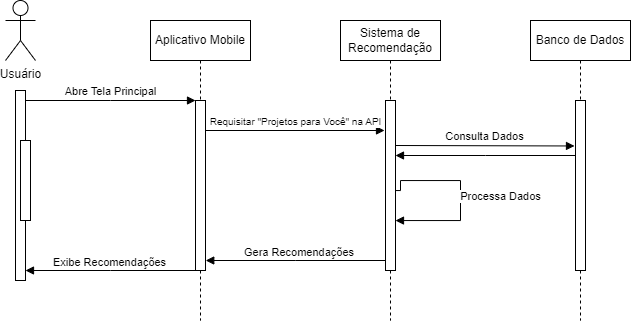

The diagram above was exported from draw.io. Its source (the exported page's mxGraphModel, read from the mxfile embedded in the PNG):
<mxGraphModel dx="756" dy="425" grid="1" gridSize="10" guides="1" tooltips="1" connect="1" arrows="1" fold="1" page="1" pageScale="1" pageWidth="850" pageHeight="1100" math="0" shadow="0">
  <root>
    <mxCell id="0" />
    <mxCell id="1" parent="0" />
    <mxCell id="aM9ryv3xv72pqoxQDRHE-5" value="Aplicativo Mobile" style="shape=umlLifeline;perimeter=lifelinePerimeter;whiteSpace=wrap;html=1;container=0;dropTarget=0;collapsible=0;recursiveResize=0;outlineConnect=0;portConstraint=eastwest;newEdgeStyle={&quot;edgeStyle&quot;:&quot;elbowEdgeStyle&quot;,&quot;elbow&quot;:&quot;vertical&quot;,&quot;curved&quot;:0,&quot;rounded&quot;:0};" parent="1" vertex="1">
      <mxGeometry x="220" y="40" width="100" height="300" as="geometry" />
    </mxCell>
    <mxCell id="aM9ryv3xv72pqoxQDRHE-6" value="" style="html=1;points=[];perimeter=orthogonalPerimeter;outlineConnect=0;targetShapes=umlLifeline;portConstraint=eastwest;newEdgeStyle={&quot;edgeStyle&quot;:&quot;elbowEdgeStyle&quot;,&quot;elbow&quot;:&quot;vertical&quot;,&quot;curved&quot;:0,&quot;rounded&quot;:0};" parent="aM9ryv3xv72pqoxQDRHE-5" vertex="1">
      <mxGeometry x="45" y="80" width="10" height="170" as="geometry" />
    </mxCell>
    <mxCell id="aM9ryv3xv72pqoxQDRHE-7" value="Abre Tela Principal" style="html=1;verticalAlign=bottom;endArrow=block;edgeStyle=elbowEdgeStyle;elbow=vertical;curved=0;rounded=0;" parent="1" source="aM9ryv3xv72pqoxQDRHE-2" target="aM9ryv3xv72pqoxQDRHE-6" edge="1">
      <mxGeometry relative="1" as="geometry">
        <mxPoint x="195" y="130" as="sourcePoint" />
        <Array as="points">
          <mxPoint x="180" y="120" />
        </Array>
      </mxGeometry>
    </mxCell>
    <mxCell id="aM9ryv3xv72pqoxQDRHE-9" value="" style="html=1;verticalAlign=bottom;endArrow=block;edgeStyle=elbowEdgeStyle;elbow=vertical;curved=0;rounded=0;" parent="1" edge="1">
      <mxGeometry relative="1" as="geometry">
        <mxPoint x="644.5" y="175" as="sourcePoint" />
        <Array as="points">
          <mxPoint x="555" y="175" />
        </Array>
        <mxPoint x="465" y="175" as="targetPoint" />
      </mxGeometry>
    </mxCell>
    <mxCell id="mD1lu--Q6kSrF7sdF1Nv-6" value="Sistema de Recomendação" style="shape=umlLifeline;perimeter=lifelinePerimeter;whiteSpace=wrap;html=1;container=0;dropTarget=0;collapsible=0;recursiveResize=0;outlineConnect=0;portConstraint=eastwest;newEdgeStyle={&quot;edgeStyle&quot;:&quot;elbowEdgeStyle&quot;,&quot;elbow&quot;:&quot;vertical&quot;,&quot;curved&quot;:0,&quot;rounded&quot;:0};" parent="1" vertex="1">
      <mxGeometry x="410" y="40" width="100" height="300" as="geometry" />
    </mxCell>
    <mxCell id="mD1lu--Q6kSrF7sdF1Nv-7" value="" style="html=1;points=[];perimeter=orthogonalPerimeter;outlineConnect=0;targetShapes=umlLifeline;portConstraint=eastwest;newEdgeStyle={&quot;edgeStyle&quot;:&quot;elbowEdgeStyle&quot;,&quot;elbow&quot;:&quot;vertical&quot;,&quot;curved&quot;:0,&quot;rounded&quot;:0};" parent="mD1lu--Q6kSrF7sdF1Nv-6" vertex="1">
      <mxGeometry x="45" y="80" width="10" height="170" as="geometry" />
    </mxCell>
    <mxCell id="mD1lu--Q6kSrF7sdF1Nv-16" value="Processa Dados" style="html=1;verticalAlign=bottom;endArrow=block;edgeStyle=orthogonalEdgeStyle;elbow=vertical;rounded=0;" parent="mD1lu--Q6kSrF7sdF1Nv-6" edge="1" target="mD1lu--Q6kSrF7sdF1Nv-7" source="mD1lu--Q6kSrF7sdF1Nv-7">
      <mxGeometry x="0.452" y="-57" relative="1" as="geometry">
        <mxPoint x="55" y="182" as="sourcePoint" />
        <Array as="points">
          <mxPoint x="60" y="170" />
          <mxPoint x="60" y="160" />
          <mxPoint x="120" y="160" />
          <mxPoint x="120" y="200" />
        </Array>
        <mxPoint x="234" y="182.47" as="targetPoint" />
        <mxPoint x="55" y="42" as="offset" />
      </mxGeometry>
    </mxCell>
    <mxCell id="mD1lu--Q6kSrF7sdF1Nv-9" value="&lt;font style=&quot;font-size: 10px;&quot;&gt;Requisitar &quot;Projetos para Você&quot; na API&lt;/font&gt;" style="html=1;verticalAlign=bottom;endArrow=block;edgeStyle=elbowEdgeStyle;elbow=vertical;curved=0;rounded=0;" parent="1" edge="1">
      <mxGeometry relative="1" as="geometry">
        <mxPoint x="275" y="150.00000000000009" as="sourcePoint" />
        <Array as="points">
          <mxPoint x="364" y="150" />
        </Array>
        <mxPoint x="454" y="150" as="targetPoint" />
      </mxGeometry>
    </mxCell>
    <mxCell id="mD1lu--Q6kSrF7sdF1Nv-10" value="Banco de Dados" style="shape=umlLifeline;perimeter=lifelinePerimeter;whiteSpace=wrap;html=1;container=0;dropTarget=0;collapsible=0;recursiveResize=0;outlineConnect=0;portConstraint=eastwest;newEdgeStyle={&quot;edgeStyle&quot;:&quot;elbowEdgeStyle&quot;,&quot;elbow&quot;:&quot;vertical&quot;,&quot;curved&quot;:0,&quot;rounded&quot;:0};" parent="1" vertex="1">
      <mxGeometry x="600" y="40" width="100" height="300" as="geometry" />
    </mxCell>
    <mxCell id="mD1lu--Q6kSrF7sdF1Nv-11" value="" style="html=1;points=[];perimeter=orthogonalPerimeter;outlineConnect=0;targetShapes=umlLifeline;portConstraint=eastwest;newEdgeStyle={&quot;edgeStyle&quot;:&quot;elbowEdgeStyle&quot;,&quot;elbow&quot;:&quot;vertical&quot;,&quot;curved&quot;:0,&quot;rounded&quot;:0};" parent="mD1lu--Q6kSrF7sdF1Nv-10" vertex="1">
      <mxGeometry x="45" y="80" width="10" height="170" as="geometry" />
    </mxCell>
    <mxCell id="mD1lu--Q6kSrF7sdF1Nv-12" value="Consulta Dados" style="html=1;verticalAlign=bottom;endArrow=block;edgeStyle=elbowEdgeStyle;elbow=vertical;curved=0;rounded=0;" parent="1" edge="1">
      <mxGeometry relative="1" as="geometry">
        <mxPoint x="465" y="165" as="sourcePoint" />
        <Array as="points">
          <mxPoint x="554" y="165.47" />
        </Array>
        <mxPoint x="644" y="165.47" as="targetPoint" />
      </mxGeometry>
    </mxCell>
    <mxCell id="mD1lu--Q6kSrF7sdF1Nv-18" value="" style="html=1;verticalAlign=bottom;endArrow=block;edgeStyle=elbowEdgeStyle;elbow=vertical;curved=0;rounded=0;" parent="1" edge="1">
      <mxGeometry relative="1" as="geometry">
        <mxPoint x="454.75" y="280" as="sourcePoint" />
        <Array as="points">
          <mxPoint x="365.25" y="280" />
        </Array>
        <mxPoint x="275.25" y="280" as="targetPoint" />
      </mxGeometry>
    </mxCell>
    <mxCell id="mD1lu--Q6kSrF7sdF1Nv-19" value="&lt;div style=&quot;text-align: center;&quot;&gt;&lt;span style=&quot;font-size: 11px; text-wrap: nowrap; background-color: rgb(255, 255, 255);&quot;&gt;Gera Recomendações&lt;/span&gt;&lt;/div&gt;" style="text;whiteSpace=wrap;html=1;" parent="1" vertex="1">
      <mxGeometry x="312" y="258" width="80" height="20" as="geometry" />
    </mxCell>
    <mxCell id="mD1lu--Q6kSrF7sdF1Nv-20" value="" style="html=1;verticalAlign=bottom;endArrow=block;edgeStyle=elbowEdgeStyle;elbow=vertical;curved=0;rounded=0;" parent="1" target="aM9ryv3xv72pqoxQDRHE-2" edge="1">
      <mxGeometry relative="1" as="geometry">
        <mxPoint x="269.5" y="290" as="sourcePoint" />
        <Array as="points">
          <mxPoint x="180" y="290" />
        </Array>
        <mxPoint x="100" y="290" as="targetPoint" />
      </mxGeometry>
    </mxCell>
    <mxCell id="mD1lu--Q6kSrF7sdF1Nv-21" value="&lt;span style=&quot;color: rgb(0, 0, 0); font-family: Helvetica; font-size: 11px; font-style: normal; font-variant-ligatures: normal; font-variant-caps: normal; font-weight: 400; letter-spacing: normal; orphans: 2; text-align: center; text-indent: 0px; text-transform: none; widows: 2; word-spacing: 0px; -webkit-text-stroke-width: 0px; white-space: nowrap; background-color: rgb(255, 255, 255); text-decoration-thickness: initial; text-decoration-style: initial; text-decoration-color: initial; display: inline !important; float: none;&quot;&gt;Exibe Recomendações&lt;/span&gt;" style="text;whiteSpace=wrap;html=1;" parent="1" vertex="1">
      <mxGeometry x="121" y="268" width="80" height="20" as="geometry" />
    </mxCell>
    <mxCell id="aM9ryv3xv72pqoxQDRHE-2" value="" style="html=1;points=[];perimeter=orthogonalPerimeter;outlineConnect=0;targetShapes=umlLifeline;portConstraint=eastwest;newEdgeStyle={&quot;edgeStyle&quot;:&quot;elbowEdgeStyle&quot;,&quot;elbow&quot;:&quot;vertical&quot;,&quot;curved&quot;:0,&quot;rounded&quot;:0};" parent="1" vertex="1">
      <mxGeometry x="85" y="110" width="10" height="190" as="geometry" />
    </mxCell>
    <mxCell id="aM9ryv3xv72pqoxQDRHE-4" value="" style="html=1;points=[];perimeter=orthogonalPerimeter;outlineConnect=0;targetShapes=umlLifeline;portConstraint=eastwest;newEdgeStyle={&quot;edgeStyle&quot;:&quot;elbowEdgeStyle&quot;,&quot;elbow&quot;:&quot;vertical&quot;,&quot;curved&quot;:0,&quot;rounded&quot;:0};" parent="1" vertex="1">
      <mxGeometry x="90" y="160" width="10" height="80" as="geometry" />
    </mxCell>
    <mxCell id="mD1lu--Q6kSrF7sdF1Nv-23" value="Usuário" style="shape=umlActor;verticalLabelPosition=bottom;verticalAlign=top;html=1;outlineConnect=0;" parent="1" vertex="1">
      <mxGeometry x="75" y="20" width="30" height="60" as="geometry" />
    </mxCell>
  </root>
</mxGraphModel>